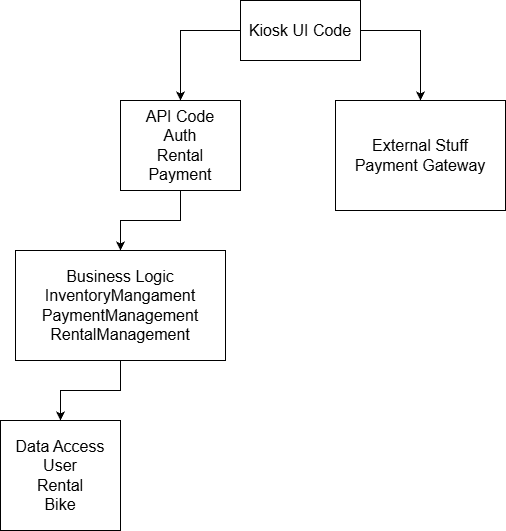

The diagram above was exported from draw.io. Its source (the exported page's mxGraphModel, read from the mxfile embedded in the PNG):
<mxGraphModel dx="1042" dy="527" grid="1" gridSize="10" guides="1" tooltips="1" connect="1" arrows="1" fold="1" page="1" pageScale="1" pageWidth="850" pageHeight="1100" math="0" shadow="0">
  <root>
    <mxCell id="0" />
    <mxCell id="1" parent="0" />
    <mxCell id="UsVPDZMFNs6WWTdbZGC4-7" style="edgeStyle=orthogonalEdgeStyle;rounded=0;orthogonalLoop=1;jettySize=auto;html=1;exitX=0;exitY=0.5;exitDx=0;exitDy=0;" edge="1" parent="1" source="Rgj3Di3GQcfOh8QYZ77n-1" target="UsVPDZMFNs6WWTdbZGC4-3">
      <mxGeometry relative="1" as="geometry" />
    </mxCell>
    <mxCell id="UsVPDZMFNs6WWTdbZGC4-8" style="edgeStyle=orthogonalEdgeStyle;rounded=0;orthogonalLoop=1;jettySize=auto;html=1;exitX=1;exitY=0.5;exitDx=0;exitDy=0;" edge="1" parent="1" source="Rgj3Di3GQcfOh8QYZ77n-1" target="UsVPDZMFNs6WWTdbZGC4-6">
      <mxGeometry relative="1" as="geometry" />
    </mxCell>
    <mxCell id="Rgj3Di3GQcfOh8QYZ77n-1" value="&lt;font style=&quot;font-size: 16px;&quot;&gt;Kiosk UI Code&lt;/font&gt;" style="rounded=0;whiteSpace=wrap;html=1;" parent="1" vertex="1">
      <mxGeometry x="425" y="130" width="120" height="60" as="geometry" />
    </mxCell>
    <mxCell id="UsVPDZMFNs6WWTdbZGC4-9" style="edgeStyle=orthogonalEdgeStyle;rounded=0;orthogonalLoop=1;jettySize=auto;html=1;exitX=0.5;exitY=1;exitDx=0;exitDy=0;" edge="1" parent="1" source="UsVPDZMFNs6WWTdbZGC4-3" target="UsVPDZMFNs6WWTdbZGC4-4">
      <mxGeometry relative="1" as="geometry" />
    </mxCell>
    <mxCell id="UsVPDZMFNs6WWTdbZGC4-3" value="&lt;font style=&quot;font-size: 16px;&quot;&gt;API Code&lt;/font&gt;&lt;div&gt;&lt;font style=&quot;font-size: 16px;&quot;&gt;Auth&lt;/font&gt;&lt;/div&gt;&lt;div&gt;&lt;font style=&quot;font-size: 16px;&quot;&gt;Rental&lt;/font&gt;&lt;/div&gt;&lt;div&gt;&lt;font style=&quot;font-size: 16px;&quot;&gt;Payment&lt;/font&gt;&lt;/div&gt;" style="rounded=0;whiteSpace=wrap;html=1;" vertex="1" parent="1">
      <mxGeometry x="305" y="230" width="120" height="90" as="geometry" />
    </mxCell>
    <mxCell id="UsVPDZMFNs6WWTdbZGC4-10" style="edgeStyle=orthogonalEdgeStyle;rounded=0;orthogonalLoop=1;jettySize=auto;html=1;exitX=0.5;exitY=1;exitDx=0;exitDy=0;" edge="1" parent="1" source="UsVPDZMFNs6WWTdbZGC4-4" target="UsVPDZMFNs6WWTdbZGC4-5">
      <mxGeometry relative="1" as="geometry" />
    </mxCell>
    <mxCell id="UsVPDZMFNs6WWTdbZGC4-4" value="&lt;font style=&quot;font-size: 16px;&quot;&gt;Business Logic&lt;br&gt;InventoryMangament&lt;/font&gt;&lt;div&gt;&lt;span style=&quot;font-size: 16px;&quot;&gt;PaymentManagement&lt;/span&gt;&lt;/div&gt;&lt;div&gt;&lt;span style=&quot;font-size: 16px;&quot;&gt;RentalManagement&lt;/span&gt;&lt;/div&gt;" style="rounded=0;whiteSpace=wrap;html=1;" vertex="1" parent="1">
      <mxGeometry x="200" y="380" width="210" height="110" as="geometry" />
    </mxCell>
    <mxCell id="UsVPDZMFNs6WWTdbZGC4-5" value="&lt;span style=&quot;font-size: 16px;&quot;&gt;Data Access&lt;/span&gt;&lt;div&gt;&lt;span style=&quot;font-size: 16px;&quot;&gt;User&lt;/span&gt;&lt;/div&gt;&lt;div&gt;&lt;span style=&quot;font-size: 16px;&quot;&gt;Rental&lt;/span&gt;&lt;/div&gt;&lt;div&gt;&lt;span style=&quot;font-size: 16px;&quot;&gt;Bike&lt;/span&gt;&lt;/div&gt;" style="rounded=0;whiteSpace=wrap;html=1;" vertex="1" parent="1">
      <mxGeometry x="185" y="550" width="120" height="110" as="geometry" />
    </mxCell>
    <mxCell id="UsVPDZMFNs6WWTdbZGC4-6" value="&lt;font style=&quot;font-size: 16px;&quot;&gt;External Stuff&lt;/font&gt;&lt;div&gt;&lt;span style=&quot;font-size: 16px;&quot;&gt;Payment Gateway&lt;/span&gt;&lt;/div&gt;" style="rounded=0;whiteSpace=wrap;html=1;" vertex="1" parent="1">
      <mxGeometry x="520" y="230" width="170" height="110" as="geometry" />
    </mxCell>
  </root>
</mxGraphModel>